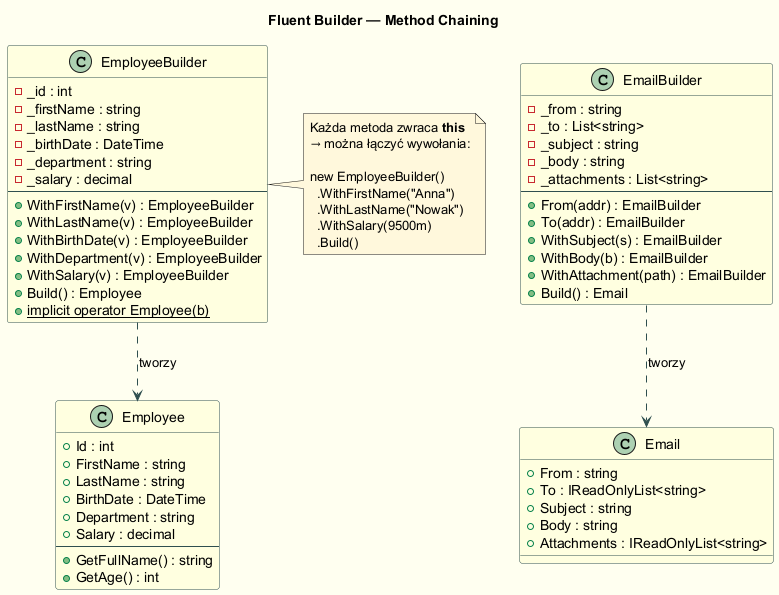

The diagram above was rendered by PlantUML. Its source (embedded in the PNG):
@startuml fluent_builder_class
skinparam backgroundColor #FFFFF0
skinparam class {
  BackgroundColor LightYellow
  BorderColor DarkSlateGray
}
skinparam note {
  BackgroundColor #FFF8DC
}
skinparam ArrowColor DarkSlateGray

title Fluent Builder — Method Chaining

class EmployeeBuilder {
  - _id : int
  - _firstName : string
  - _lastName : string
  - _birthDate : DateTime
  - _department : string
  - _salary : decimal
  --
  + WithFirstName(v) : EmployeeBuilder
  + WithLastName(v) : EmployeeBuilder
  + WithBirthDate(v) : EmployeeBuilder
  + WithDepartment(v) : EmployeeBuilder
  + WithSalary(v) : EmployeeBuilder
  + Build() : Employee
  + {static} implicit operator Employee(b)
}

class Employee {
  + Id : int
  + FirstName : string
  + LastName : string
  + BirthDate : DateTime
  + Department : string
  + Salary : decimal
  --
  + GetFullName() : string
  + GetAge() : int
}

class EmailBuilder {
  - _from : string
  - _to : List<string>
  - _subject : string
  - _body : string
  - _attachments : List<string>
  --
  + From(addr) : EmailBuilder
  + To(addr) : EmailBuilder
  + WithSubject(s) : EmailBuilder
  + WithBody(b) : EmailBuilder
  + WithAttachment(path) : EmailBuilder
  + Build() : Email
}

class Email {
  + From : string
  + To : IReadOnlyList<string>
  + Subject : string
  + Body : string
  + Attachments : IReadOnlyList<string>
}

EmployeeBuilder ..> Employee : tworzy
EmailBuilder ..> Email : tworzy

note right of EmployeeBuilder
  Każda metoda zwraca **this**
  → można łączyć wywołania:
  
  new EmployeeBuilder()
    .WithFirstName("Anna")
    .WithLastName("Nowak")
    .WithSalary(9500m)
    .Build()
end note

@enduml